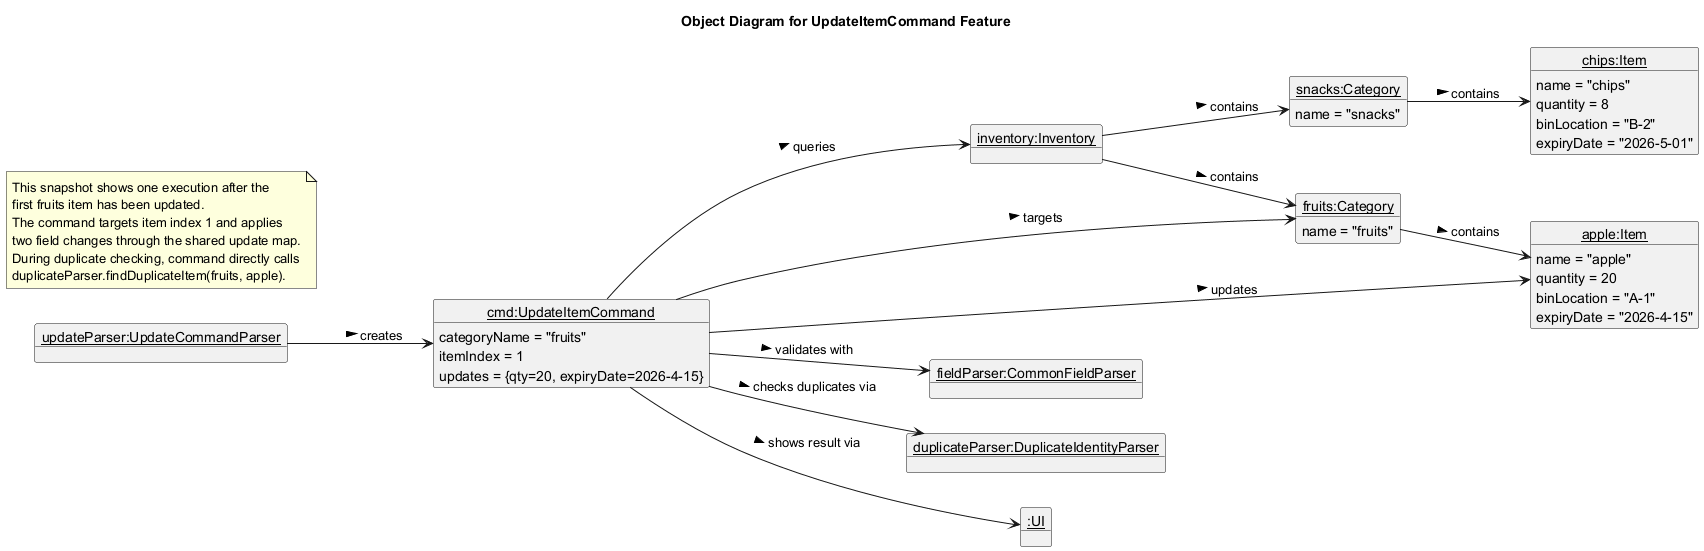

The diagram above was rendered by PlantUML. Its source (embedded in the PNG):
@startuml
title Object Diagram for UpdateItemCommand Feature
hide circle
left to right direction

object "<u>updateParser:UpdateCommandParser</u>" as parser
object "<u>cmd:UpdateItemCommand</u>" as command {
  categoryName = "fruits"
  itemIndex = 1
  updates = {qty=20, expiryDate=2026-4-15}
}
object "<u>inventory:Inventory</u>" as inventory
object "<u>fruits:Category</u>" as fruits {
  name = "fruits"
}
object "<u>snacks:Category</u>" as snacks {
  name = "snacks"
}
object "<u>apple:Item</u>" as apple {
  name = "apple"
  quantity = 20
  binLocation = "A-1"
  expiryDate = "2026-4-15"
}
object "<u>chips:Item</u>" as chips {
  name = "chips"
  quantity = 8
  binLocation = "B-2"
  expiryDate = "2026-5-01"
}
object "<u>fieldParser:CommonFieldParser</u>" as fieldParser
object "<u>duplicateParser:DuplicateIdentityParser</u>" as duplicateParser
object "<u>:UI</u>" as ui

note as N1
  This snapshot shows one execution after the
  first fruits item has been updated.
  The command targets item index 1 and applies
  two field changes through the shared update map.
  During duplicate checking, command directly calls
  duplicateParser.findDuplicateItem(fruits, apple).
end note

parser --> command : creates >
command --> inventory : queries >
command --> fruits : targets >
command --> apple : updates >
command --> fieldParser : validates with >
command --> duplicateParser : checks duplicates via >
command --> ui : shows result via >
inventory --> fruits : contains >
inventory --> snacks : contains >
fruits --> apple : contains >
snacks --> chips : contains >
@enduml